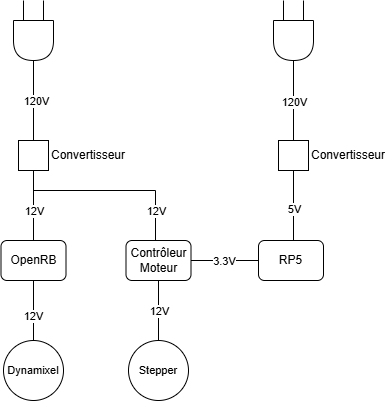

The diagram above was exported from draw.io. Its source (the exported page's mxGraphModel, read from the mxfile embedded in the PNG):
<mxGraphModel dx="989" dy="509" grid="1" gridSize="10" guides="1" tooltips="1" connect="1" arrows="1" fold="1" page="1" pageScale="1" pageWidth="850" pageHeight="1100" math="0" shadow="0">
  <root>
    <mxCell id="0" />
    <mxCell id="1" parent="0" />
    <mxCell id="eJE_CqpS4ePRKhImlAeC-3" style="edgeStyle=orthogonalEdgeStyle;rounded=0;orthogonalLoop=1;jettySize=auto;html=1;exitX=0;exitY=0.75;exitDx=0;exitDy=0;exitPerimeter=0;endArrow=none;startFill=0;" edge="1" parent="1">
      <mxGeometry relative="1" as="geometry">
        <mxPoint x="190" y="260" as="targetPoint" />
        <mxPoint x="190" y="280" as="sourcePoint" />
      </mxGeometry>
    </mxCell>
    <mxCell id="eJE_CqpS4ePRKhImlAeC-5" style="edgeStyle=orthogonalEdgeStyle;rounded=0;orthogonalLoop=1;jettySize=auto;html=1;exitX=0;exitY=0.25;exitDx=0;exitDy=0;exitPerimeter=0;endArrow=none;startFill=0;" edge="1" parent="1">
      <mxGeometry relative="1" as="geometry">
        <mxPoint x="210" y="260" as="targetPoint" />
        <mxPoint x="210" y="280" as="sourcePoint" />
      </mxGeometry>
    </mxCell>
    <mxCell id="eJE_CqpS4ePRKhImlAeC-7" style="edgeStyle=orthogonalEdgeStyle;rounded=0;orthogonalLoop=1;jettySize=auto;html=1;exitX=1;exitY=0.5;exitDx=0;exitDy=0;endArrow=none;startFill=0;" edge="1" parent="1" source="eJE_CqpS4ePRKhImlAeC-6" target="eJE_CqpS4ePRKhImlAeC-8">
      <mxGeometry relative="1" as="geometry">
        <mxPoint x="199.8571428571429" y="430" as="targetPoint" />
      </mxGeometry>
    </mxCell>
    <mxCell id="eJE_CqpS4ePRKhImlAeC-16" value="120V" style="edgeLabel;html=1;align=center;verticalAlign=middle;resizable=0;points=[];" vertex="1" connectable="0" parent="eJE_CqpS4ePRKhImlAeC-7">
      <mxGeometry x="0.0071" y="2" relative="1" as="geometry">
        <mxPoint as="offset" />
      </mxGeometry>
    </mxCell>
    <mxCell id="eJE_CqpS4ePRKhImlAeC-6" value="" style="shape=delay;whiteSpace=wrap;html=1;rotation=90;" vertex="1" parent="1">
      <mxGeometry x="180" y="280" width="40" height="40" as="geometry" />
    </mxCell>
    <mxCell id="eJE_CqpS4ePRKhImlAeC-8" value="" style="whiteSpace=wrap;html=1;aspect=fixed;" vertex="1" parent="1">
      <mxGeometry x="185" y="400" width="30" height="30" as="geometry" />
    </mxCell>
    <mxCell id="eJE_CqpS4ePRKhImlAeC-9" value="" style="endArrow=none;html=1;rounded=0;entryX=0.5;entryY=1;entryDx=0;entryDy=0;" edge="1" parent="1" target="eJE_CqpS4ePRKhImlAeC-8">
      <mxGeometry width="50" height="50" relative="1" as="geometry">
        <mxPoint x="200" y="500" as="sourcePoint" />
        <mxPoint x="350" y="440" as="targetPoint" />
      </mxGeometry>
    </mxCell>
    <mxCell id="eJE_CqpS4ePRKhImlAeC-17" value="12V" style="edgeLabel;html=1;align=center;verticalAlign=middle;resizable=0;points=[];" vertex="1" connectable="0" parent="eJE_CqpS4ePRKhImlAeC-9">
      <mxGeometry x="-0.0449" relative="1" as="geometry">
        <mxPoint y="3" as="offset" />
      </mxGeometry>
    </mxCell>
    <mxCell id="eJE_CqpS4ePRKhImlAeC-10" style="edgeStyle=orthogonalEdgeStyle;rounded=0;orthogonalLoop=1;jettySize=auto;html=1;exitX=0;exitY=0.75;exitDx=0;exitDy=0;exitPerimeter=0;endArrow=none;startFill=0;" edge="1" parent="1">
      <mxGeometry relative="1" as="geometry">
        <mxPoint x="450" y="260" as="targetPoint" />
        <mxPoint x="450" y="280" as="sourcePoint" />
      </mxGeometry>
    </mxCell>
    <mxCell id="eJE_CqpS4ePRKhImlAeC-11" style="edgeStyle=orthogonalEdgeStyle;rounded=0;orthogonalLoop=1;jettySize=auto;html=1;exitX=0;exitY=0.25;exitDx=0;exitDy=0;exitPerimeter=0;endArrow=none;startFill=0;" edge="1" parent="1">
      <mxGeometry relative="1" as="geometry">
        <mxPoint x="470" y="260" as="targetPoint" />
        <mxPoint x="470" y="280" as="sourcePoint" />
      </mxGeometry>
    </mxCell>
    <mxCell id="eJE_CqpS4ePRKhImlAeC-12" style="edgeStyle=orthogonalEdgeStyle;rounded=0;orthogonalLoop=1;jettySize=auto;html=1;exitX=1;exitY=0.5;exitDx=0;exitDy=0;endArrow=none;startFill=0;" edge="1" parent="1" source="eJE_CqpS4ePRKhImlAeC-13" target="eJE_CqpS4ePRKhImlAeC-14">
      <mxGeometry relative="1" as="geometry">
        <mxPoint x="459.8571428571429" y="430" as="targetPoint" />
      </mxGeometry>
    </mxCell>
    <mxCell id="eJE_CqpS4ePRKhImlAeC-18" value="120V" style="edgeLabel;html=1;align=center;verticalAlign=middle;resizable=0;points=[];" vertex="1" connectable="0" parent="eJE_CqpS4ePRKhImlAeC-12">
      <mxGeometry x="0.0214" relative="1" as="geometry">
        <mxPoint as="offset" />
      </mxGeometry>
    </mxCell>
    <mxCell id="eJE_CqpS4ePRKhImlAeC-13" value="" style="shape=delay;whiteSpace=wrap;html=1;rotation=90;" vertex="1" parent="1">
      <mxGeometry x="440" y="280" width="40" height="40" as="geometry" />
    </mxCell>
    <mxCell id="eJE_CqpS4ePRKhImlAeC-14" value="" style="whiteSpace=wrap;html=1;aspect=fixed;" vertex="1" parent="1">
      <mxGeometry x="445" y="400" width="30" height="30" as="geometry" />
    </mxCell>
    <mxCell id="eJE_CqpS4ePRKhImlAeC-15" value="" style="endArrow=none;html=1;rounded=0;entryX=0.5;entryY=1;entryDx=0;entryDy=0;" edge="1" parent="1" target="eJE_CqpS4ePRKhImlAeC-14">
      <mxGeometry width="50" height="50" relative="1" as="geometry">
        <mxPoint x="460" y="500" as="sourcePoint" />
        <mxPoint x="610" y="440" as="targetPoint" />
      </mxGeometry>
    </mxCell>
    <mxCell id="eJE_CqpS4ePRKhImlAeC-21" value="5V" style="edgeLabel;html=1;align=center;verticalAlign=middle;resizable=0;points=[];" vertex="1" connectable="0" parent="eJE_CqpS4ePRKhImlAeC-15">
      <mxGeometry x="-0.0776" relative="1" as="geometry">
        <mxPoint as="offset" />
      </mxGeometry>
    </mxCell>
    <mxCell id="eJE_CqpS4ePRKhImlAeC-30" style="edgeStyle=orthogonalEdgeStyle;rounded=0;orthogonalLoop=1;jettySize=auto;html=1;exitX=0.5;exitY=1;exitDx=0;exitDy=0;entryX=0.5;entryY=0;entryDx=0;entryDy=0;endArrow=none;startFill=0;" edge="1" parent="1" source="eJE_CqpS4ePRKhImlAeC-22" target="eJE_CqpS4ePRKhImlAeC-29">
      <mxGeometry relative="1" as="geometry" />
    </mxCell>
    <mxCell id="eJE_CqpS4ePRKhImlAeC-31" value="12V" style="edgeLabel;html=1;align=center;verticalAlign=middle;resizable=0;points=[];" vertex="1" connectable="0" parent="eJE_CqpS4ePRKhImlAeC-30">
      <mxGeometry x="0.1524" y="-1" relative="1" as="geometry">
        <mxPoint as="offset" />
      </mxGeometry>
    </mxCell>
    <mxCell id="eJE_CqpS4ePRKhImlAeC-22" value="OpenRB" style="rounded=1;whiteSpace=wrap;html=1;" vertex="1" parent="1">
      <mxGeometry x="167.5" y="500" width="65" height="40" as="geometry" />
    </mxCell>
    <mxCell id="eJE_CqpS4ePRKhImlAeC-25" style="edgeStyle=orthogonalEdgeStyle;rounded=0;orthogonalLoop=1;jettySize=auto;html=1;exitX=0;exitY=0.5;exitDx=0;exitDy=0;entryX=1;entryY=0.5;entryDx=0;entryDy=0;endArrow=none;startFill=0;" edge="1" parent="1" source="eJE_CqpS4ePRKhImlAeC-23" target="eJE_CqpS4ePRKhImlAeC-24">
      <mxGeometry relative="1" as="geometry" />
    </mxCell>
    <mxCell id="eJE_CqpS4ePRKhImlAeC-26" value="3.3V" style="edgeLabel;html=1;align=center;verticalAlign=middle;resizable=0;points=[];" vertex="1" connectable="0" parent="eJE_CqpS4ePRKhImlAeC-25">
      <mxGeometry x="0.2021" relative="1" as="geometry">
        <mxPoint x="6" as="offset" />
      </mxGeometry>
    </mxCell>
    <mxCell id="eJE_CqpS4ePRKhImlAeC-23" value="RP5" style="rounded=1;whiteSpace=wrap;html=1;" vertex="1" parent="1">
      <mxGeometry x="425" y="500" width="65" height="40" as="geometry" />
    </mxCell>
    <mxCell id="eJE_CqpS4ePRKhImlAeC-27" style="edgeStyle=orthogonalEdgeStyle;rounded=0;orthogonalLoop=1;jettySize=auto;html=1;exitX=0.5;exitY=0;exitDx=0;exitDy=0;endArrow=none;startFill=0;" edge="1" parent="1" source="eJE_CqpS4ePRKhImlAeC-24">
      <mxGeometry relative="1" as="geometry">
        <mxPoint x="200" y="450" as="targetPoint" />
        <Array as="points">
          <mxPoint x="322" y="450" />
        </Array>
      </mxGeometry>
    </mxCell>
    <mxCell id="eJE_CqpS4ePRKhImlAeC-28" value="12V" style="edgeLabel;html=1;align=center;verticalAlign=middle;resizable=0;points=[];" vertex="1" connectable="0" parent="eJE_CqpS4ePRKhImlAeC-27">
      <mxGeometry x="-0.6141" relative="1" as="geometry">
        <mxPoint y="1" as="offset" />
      </mxGeometry>
    </mxCell>
    <mxCell id="eJE_CqpS4ePRKhImlAeC-33" style="edgeStyle=orthogonalEdgeStyle;rounded=0;orthogonalLoop=1;jettySize=auto;html=1;exitX=0.5;exitY=1;exitDx=0;exitDy=0;entryX=0.5;entryY=0;entryDx=0;entryDy=0;endArrow=none;startFill=0;" edge="1" parent="1" source="eJE_CqpS4ePRKhImlAeC-24" target="eJE_CqpS4ePRKhImlAeC-32">
      <mxGeometry relative="1" as="geometry" />
    </mxCell>
    <mxCell id="eJE_CqpS4ePRKhImlAeC-34" value="12V" style="edgeLabel;html=1;align=center;verticalAlign=middle;resizable=0;points=[];" vertex="1" connectable="0" parent="eJE_CqpS4ePRKhImlAeC-33">
      <mxGeometry x="0.0103" relative="1" as="geometry">
        <mxPoint as="offset" />
      </mxGeometry>
    </mxCell>
    <mxCell id="eJE_CqpS4ePRKhImlAeC-24" value="Contrôleur&lt;div&gt;Moteur&lt;/div&gt;" style="rounded=1;whiteSpace=wrap;html=1;" vertex="1" parent="1">
      <mxGeometry x="292.5" y="500" width="65" height="40" as="geometry" />
    </mxCell>
    <mxCell id="eJE_CqpS4ePRKhImlAeC-29" value="&lt;font style=&quot;font-size: 11px;&quot;&gt;Dynamixel&lt;/font&gt;" style="ellipse;whiteSpace=wrap;html=1;aspect=fixed;" vertex="1" parent="1">
      <mxGeometry x="170" y="600" width="60" height="60" as="geometry" />
    </mxCell>
    <mxCell id="eJE_CqpS4ePRKhImlAeC-32" value="&lt;font style=&quot;font-size: 11px;&quot;&gt;Stepper&lt;/font&gt;" style="ellipse;whiteSpace=wrap;html=1;aspect=fixed;" vertex="1" parent="1">
      <mxGeometry x="295" y="600" width="60" height="60" as="geometry" />
    </mxCell>
    <mxCell id="eJE_CqpS4ePRKhImlAeC-35" value="Convertisseur" style="text;html=1;align=center;verticalAlign=middle;whiteSpace=wrap;rounded=0;" vertex="1" parent="1">
      <mxGeometry x="225" y="400" width="60" height="30" as="geometry" />
    </mxCell>
    <mxCell id="eJE_CqpS4ePRKhImlAeC-36" value="Convertisseur" style="text;html=1;align=center;verticalAlign=middle;whiteSpace=wrap;rounded=0;" vertex="1" parent="1">
      <mxGeometry x="485" y="400" width="60" height="30" as="geometry" />
    </mxCell>
  </root>
</mxGraphModel>